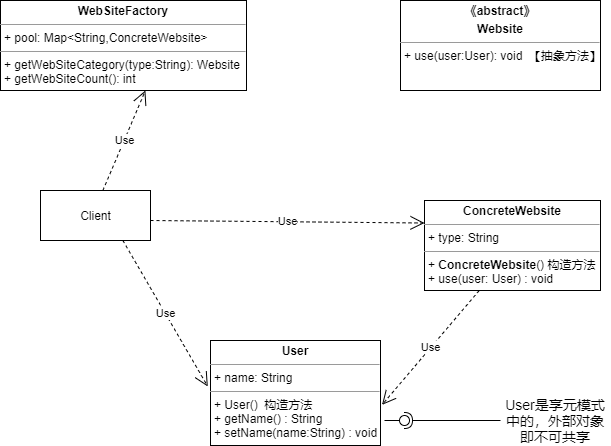

The diagram above was exported from draw.io. Its source (the exported page's mxGraphModel, read from the mxfile embedded in the PNG):
<mxGraphModel dx="1278" dy="647" grid="1" gridSize="10" guides="1" tooltips="1" connect="1" arrows="1" fold="1" page="1" pageScale="1" pageWidth="827" pageHeight="1169" math="0" shadow="0">
  <root>
    <mxCell id="0" />
    <mxCell id="1" parent="0" />
    <mxCell id="V1DXiGo50Hnutg16Xc9E-1" value="&lt;p style=&quot;margin: 0px ; margin-top: 4px ; text-align: center&quot;&gt;&lt;b&gt;WebSiteFactory&lt;/b&gt;&lt;/p&gt;&lt;hr size=&quot;1&quot;&gt;&lt;p style=&quot;margin: 0px ; margin-left: 4px&quot;&gt;+ pool: Map&amp;lt;String,ConcreteWebsite&amp;gt;&lt;/p&gt;&lt;hr size=&quot;1&quot;&gt;&lt;p style=&quot;margin: 0px ; margin-left: 4px&quot;&gt;+ getWebSiteCategory(type:String): Website&lt;/p&gt;&lt;p style=&quot;margin: 0px ; margin-left: 4px&quot;&gt;+ getWebSiteCount(): int&lt;br&gt;&lt;/p&gt;" style="verticalAlign=top;align=left;overflow=fill;fontSize=12;fontFamily=Helvetica;html=1;" vertex="1" parent="1">
      <mxGeometry x="110" y="160" width="246" height="90" as="geometry" />
    </mxCell>
    <mxCell id="V1DXiGo50Hnutg16Xc9E-2" value="&lt;p style=&quot;margin: 0px ; margin-top: 4px ; text-align: center&quot;&gt;&lt;b&gt;《abstract》&lt;/b&gt;&lt;/p&gt;&lt;p style=&quot;margin: 0px ; margin-top: 4px ; text-align: center&quot;&gt;&lt;b&gt;Website&lt;/b&gt;&lt;/p&gt;&lt;hr size=&quot;1&quot;&gt;&lt;p style=&quot;margin: 0px ; margin-left: 4px&quot;&gt;+ use(user:User): void&amp;nbsp; 【抽象方法】&lt;/p&gt;" style="verticalAlign=top;align=left;overflow=fill;fontSize=12;fontFamily=Helvetica;html=1;" vertex="1" parent="1">
      <mxGeometry x="510" y="160" width="200" height="90" as="geometry" />
    </mxCell>
    <mxCell id="V1DXiGo50Hnutg16Xc9E-3" value="&lt;p style=&quot;margin: 0px ; margin-top: 4px ; text-align: center&quot;&gt;&lt;b&gt;User&lt;/b&gt;&lt;/p&gt;&lt;hr size=&quot;1&quot;&gt;&lt;p style=&quot;margin: 0px ; margin-left: 4px&quot;&gt;+ name: String&lt;/p&gt;&lt;hr size=&quot;1&quot;&gt;&lt;p style=&quot;margin: 0px ; margin-left: 4px&quot;&gt;+ User()&amp;nbsp; 构造方法&lt;/p&gt;&lt;p style=&quot;margin: 0px ; margin-left: 4px&quot;&gt;+ getName() : String&lt;/p&gt;&lt;p style=&quot;margin: 0px ; margin-left: 4px&quot;&gt;+ setName(name:String) : void&lt;/p&gt;" style="verticalAlign=top;align=left;overflow=fill;fontSize=12;fontFamily=Helvetica;html=1;" vertex="1" parent="1">
      <mxGeometry x="320" y="500" width="170" height="105" as="geometry" />
    </mxCell>
    <mxCell id="V1DXiGo50Hnutg16Xc9E-4" value="Client" style="html=1;" vertex="1" parent="1">
      <mxGeometry x="150" y="350" width="110" height="50" as="geometry" />
    </mxCell>
    <mxCell id="V1DXiGo50Hnutg16Xc9E-5" value="&lt;p style=&quot;margin: 0px ; margin-top: 4px ; text-align: center&quot;&gt;&lt;b&gt;ConcreteWebsite&lt;/b&gt;&lt;/p&gt;&lt;hr size=&quot;1&quot;&gt;&lt;p style=&quot;margin: 0px ; margin-left: 4px&quot;&gt;+ type: String&lt;/p&gt;&lt;hr size=&quot;1&quot;&gt;&lt;p style=&quot;margin: 0px ; margin-left: 4px&quot;&gt;+&amp;nbsp;&lt;b style=&quot;text-align: center&quot;&gt;ConcreteWebsite&lt;/b&gt;() 构造方法&lt;/p&gt;&lt;p style=&quot;margin: 0px ; margin-left: 4px&quot;&gt;+ use(user: User) : void&lt;/p&gt;" style="verticalAlign=top;align=left;overflow=fill;fontSize=12;fontFamily=Helvetica;html=1;" vertex="1" parent="1">
      <mxGeometry x="534" y="360" width="176" height="90" as="geometry" />
    </mxCell>
    <mxCell id="V1DXiGo50Hnutg16Xc9E-6" value="Use" style="endArrow=open;endSize=12;dashed=1;html=1;rounded=0;entryX=0.589;entryY=1;entryDx=0;entryDy=0;entryPerimeter=0;exitX=0.567;exitY=0;exitDx=0;exitDy=0;exitPerimeter=0;" edge="1" parent="1" source="V1DXiGo50Hnutg16Xc9E-4" target="V1DXiGo50Hnutg16Xc9E-1">
      <mxGeometry width="160" relative="1" as="geometry">
        <mxPoint x="240" y="350" as="sourcePoint" />
        <mxPoint x="400" y="350" as="targetPoint" />
      </mxGeometry>
    </mxCell>
    <mxCell id="V1DXiGo50Hnutg16Xc9E-7" value="Use" style="endArrow=open;endSize=12;dashed=1;html=1;rounded=0;entryX=0;entryY=0.25;entryDx=0;entryDy=0;exitX=0.567;exitY=0;exitDx=0;exitDy=0;exitPerimeter=0;" edge="1" parent="1" target="V1DXiGo50Hnutg16Xc9E-5">
      <mxGeometry width="160" relative="1" as="geometry">
        <mxPoint x="259.9999999999999" y="380" as="sourcePoint" />
        <mxPoint x="302.524" y="280" as="targetPoint" />
      </mxGeometry>
    </mxCell>
    <mxCell id="V1DXiGo50Hnutg16Xc9E-8" value="Use" style="endArrow=open;endSize=12;dashed=1;html=1;rounded=0;entryX=-0.016;entryY=0.438;entryDx=0;entryDy=0;entryPerimeter=0;exitX=0.567;exitY=0;exitDx=0;exitDy=0;exitPerimeter=0;" edge="1" parent="1" target="V1DXiGo50Hnutg16Xc9E-3">
      <mxGeometry width="160" relative="1" as="geometry">
        <mxPoint x="232.3699999999999" y="400" as="sourcePoint" />
        <mxPoint x="274.894" y="300" as="targetPoint" />
      </mxGeometry>
    </mxCell>
    <mxCell id="V1DXiGo50Hnutg16Xc9E-9" value="Use" style="endArrow=open;endSize=12;dashed=1;html=1;rounded=0;entryX=1.009;entryY=0.613;entryDx=0;entryDy=0;entryPerimeter=0;exitX=0.567;exitY=0;exitDx=0;exitDy=0;exitPerimeter=0;" edge="1" parent="1" target="V1DXiGo50Hnutg16Xc9E-3">
      <mxGeometry width="160" relative="1" as="geometry">
        <mxPoint x="588.7399999999999" y="450" as="sourcePoint" />
        <mxPoint x="631.264" y="350" as="targetPoint" />
      </mxGeometry>
    </mxCell>
    <mxCell id="V1DXiGo50Hnutg16Xc9E-14" value="" style="rounded=0;orthogonalLoop=1;jettySize=auto;html=1;endArrow=none;endFill=0;sketch=0;sourcePerimeterSpacing=0;targetPerimeterSpacing=0;" edge="1" target="V1DXiGo50Hnutg16Xc9E-16" parent="1">
      <mxGeometry relative="1" as="geometry">
        <mxPoint x="494" y="580" as="sourcePoint" />
      </mxGeometry>
    </mxCell>
    <mxCell id="V1DXiGo50Hnutg16Xc9E-15" value="" style="rounded=0;orthogonalLoop=1;jettySize=auto;html=1;endArrow=halfCircle;endFill=0;entryX=0.5;entryY=0.5;endSize=6;strokeWidth=1;sketch=0;" edge="1" target="V1DXiGo50Hnutg16Xc9E-16" parent="1">
      <mxGeometry relative="1" as="geometry">
        <mxPoint x="610" y="580" as="sourcePoint" />
      </mxGeometry>
    </mxCell>
    <mxCell id="V1DXiGo50Hnutg16Xc9E-16" value="" style="ellipse;whiteSpace=wrap;html=1;align=center;aspect=fixed;resizable=0;points=[];outlineConnect=0;sketch=0;" vertex="1" parent="1">
      <mxGeometry x="509" y="575" width="10" height="10" as="geometry" />
    </mxCell>
    <mxCell id="V1DXiGo50Hnutg16Xc9E-17" value="&lt;font style=&quot;font-size: 14px&quot;&gt;User是享元模式中的，外部对象&lt;br&gt;即不可共享&lt;/font&gt;" style="text;html=1;strokeColor=none;fillColor=none;align=center;verticalAlign=middle;whiteSpace=wrap;rounded=0;" vertex="1" parent="1">
      <mxGeometry x="610" y="565" width="110" height="30" as="geometry" />
    </mxCell>
  </root>
</mxGraphModel>